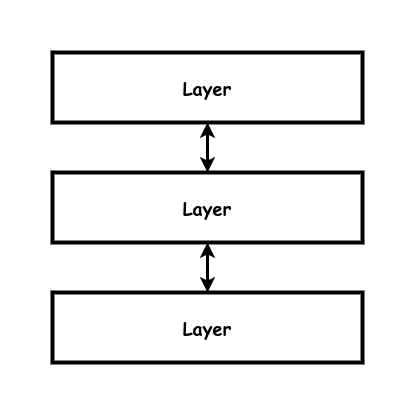

The diagram above was exported from draw.io. Its source (the exported page's mxGraphModel, read from the mxfile embedded in the PNG):
<mxGraphModel dx="1434" dy="1811" grid="1" gridSize="10" guides="1" tooltips="1" connect="1" arrows="1" fold="1" page="1" pageScale="1" pageWidth="850" pageHeight="1100" math="0" shadow="0">
  <root>
    <mxCell id="0" />
    <mxCell id="1" parent="0" />
    <mxCell id="tv9WC5lIYfzOwHDltbdf-1" value="&lt;b style=&quot;font-size: 18px;&quot;&gt;Layer&lt;br&gt;&lt;/b&gt;" style="rounded=0;whiteSpace=wrap;html=1;strokeWidth=4;fontFamily=Comic Sans MS;fontSize=18;" parent="1" vertex="1">
      <mxGeometry x="290" y="-100" width="310" height="70" as="geometry" />
    </mxCell>
    <mxCell id="JGTLKzU7vxt9fHpPfeOy-39" value="&lt;b style=&quot;font-size: 18px;&quot;&gt;Layer&lt;br&gt;&lt;/b&gt;" style="rounded=0;whiteSpace=wrap;html=1;strokeWidth=4;fontFamily=Comic Sans MS;fontSize=18;" parent="1" vertex="1">
      <mxGeometry x="290" y="20" width="310" height="70" as="geometry" />
    </mxCell>
    <mxCell id="JGTLKzU7vxt9fHpPfeOy-40" value="&lt;b style=&quot;font-size: 18px;&quot;&gt;Layer&lt;br&gt;&lt;/b&gt;" style="rounded=0;whiteSpace=wrap;html=1;strokeWidth=4;fontFamily=Comic Sans MS;fontSize=18;" parent="1" vertex="1">
      <mxGeometry x="290" y="140" width="310" height="70" as="geometry" />
    </mxCell>
    <mxCell id="JGTLKzU7vxt9fHpPfeOy-43" value="" style="endArrow=classic;html=1;rounded=0;strokeWidth=3;endFill=1;startArrow=classic;startFill=1;" parent="1" source="tv9WC5lIYfzOwHDltbdf-1" target="JGTLKzU7vxt9fHpPfeOy-39" edge="1">
      <mxGeometry width="50" height="50" relative="1" as="geometry">
        <mxPoint x="100" y="250" as="sourcePoint" />
        <mxPoint x="150" y="200" as="targetPoint" />
      </mxGeometry>
    </mxCell>
    <mxCell id="JGTLKzU7vxt9fHpPfeOy-44" value="" style="endArrow=classic;html=1;rounded=0;strokeWidth=3;endFill=1;startArrow=classic;startFill=1;" parent="1" source="JGTLKzU7vxt9fHpPfeOy-39" target="JGTLKzU7vxt9fHpPfeOy-40" edge="1">
      <mxGeometry width="50" height="50" relative="1" as="geometry">
        <mxPoint x="435" y="-20" as="sourcePoint" />
        <mxPoint x="435" y="40" as="targetPoint" />
      </mxGeometry>
    </mxCell>
  </root>
</mxGraphModel>